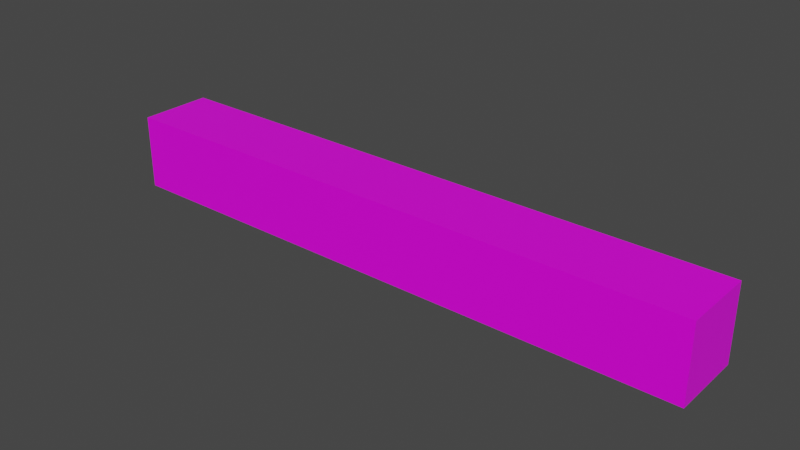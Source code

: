 # Source: woodHorizontalPlane.blend  (saved by Blender 2.90.8; exported with 4.5.12 LTS)
import bpy
from mathutils import Matrix  # noqa: F401  (used for matrix-valued properties, if any)

bpy.ops.wm.read_factory_settings(use_empty=True)
scene = bpy.context.scene
scene.name = 'Scene'

# ---- collections
col_collection = bpy.data.collections.new('Collection'); scene.collection.children.link(col_collection)

# ---- images (referenced by path relative to the original .blend; pixels are not part of the script)
import os
ASSET_DIR = os.environ.get("B2B_ASSET_DIR", "")  # directory of the original .blend (textures are referenced by path, not embedded)
HERE = os.path.dirname(os.path.abspath(__file__))  # packed textures are extracted next to this script under _unpacked/

def load_image(name, relpath, width, height, colorspace="sRGB"):
    """Load a texture the original file referenced (path relative to the .blend, or extracted next to this script)."""
    p = next((c for c in (os.path.join(HERE, relpath), os.path.join(ASSET_DIR, relpath)) if relpath and os.path.exists(c)), "")
    if p:
        img = bpy.data.images.load(p, check_existing=True)
        img.name = name
    else:  # same state as the original file: an image datablock whose file is absent (Cycles renders it pink)
        img = bpy.data.images.new(name, width, height)
        img.source = "FILE"
        img.filepath = "//" + (relpath or name)
    img.colorspace_settings.name = colorspace
    return img
img_hungrytexture_png = load_image('hungryTexture.png', 'hungryTexture.png', 1024, 1024, 'sRGB')

# ---- materials (node trees are filled in below, after node groups)
mat_material = bpy.data.materials.new('Material')
mat_material.alpha_threshold = 0.0
mat_material.use_transparent_shadow = False
mat_material.line_color = (0.0, 0.0, 0.0, 1.0)

# ---- material node trees
mat_material.use_nodes = True; mat_material.node_tree.nodes.clear()
_N = mat_material.node_tree.nodes; _L = mat_material.node_tree.links
n0 = _N.new('ShaderNodeOutputMaterial'); n0.name = 'Material Output'; n0.location = (300, 300)
n1 = _N.new('ShaderNodeBsdfPrincipled'); n1.name = 'Principled BSDF'; n1.location = (10, 300)
n1.distribution = 'GGX'
n1.subsurface_method = 'BURLEY'
n1.inputs[2].default_value = 0.4
n1.inputs[3].default_value = 1.45
n1.inputs[27].default_value = (0.0, 0.0, 0.0, 1.0)
n1.inputs[28].default_value = 1.0
n2 = _N.new('ShaderNodeTexImage'); n2.name = 'Image Texture'; n2.location = (-280, 270)
n2.image = img_hungrytexture_png
_L.new(n1.outputs[0], n0.inputs[0])
_L.new(n2.outputs[0], n1.inputs[0])
n0.is_active_output = True

# ---- world
world_world = bpy.data.worlds.new('World'); scene.world = world_world
world_world.use_nodes = True; world_world.node_tree.nodes.clear()
_N = world_world.node_tree.nodes; _L = world_world.node_tree.links
n0 = _N.new('ShaderNodeOutputWorld'); n0.name = 'World Output'; n0.location = (300, 300)
n1 = _N.new('ShaderNodeBackground'); n1.name = 'Background'; n1.location = (10, 300)
n1.inputs[0].default_value = (0.05088, 0.05088, 0.05088, 1.0)
_L.new(n1.outputs[0], n0.inputs[0])
n0.is_active_output = True
world_world.color = (0.05088, 0.05088, 0.05088)
world_world.use_sun_shadow = False
world_world.sun_shadow_jitter_overblur = 0.0

# ---- meshes
me_cube = bpy.data.meshes.new('Cube')
me_cube.from_pydata([(-3.992, 0.4881, -0.5053), (-3.992, 0.4881, 0.4927), (-3.992, -0.4881, -0.5053), (-3.992, -0.4881, 0.4927), (3.986, 0.4881, -0.5053), (3.986, 0.4881, 0.4927), (3.986, -0.4881, -0.5053), (3.986, -0.4881, 0.4927)], [], [(0, 4, 6, 2), (3, 2, 6, 7), (7, 6, 4, 5), (5, 1, 3, 7), (1, 0, 2, 3), (5, 4, 0, 1)])
_uv = me_cube.uv_layers.new(name='UVMap')
_uv.uv.foreach_set('vector', [0.4826, 0.3205, 0.4826, 0.3338, 0.3375, 0.3345, 0.3375, 0.3212, 0.3375, 0.3346, 0.3375, 0.3212, 0.4824, 0.3205, 0.4824, 0.3339, 0.4827, 0.3339, 0.4827, 0.3205, 0.3376, 0.3212, 0.3376, 0.3346, 0.4826, 0.3205, 0.4826, 0.3339, 0.3375, 0.3346, 0.3375, 0.3213, 0.4826, 0.3339, 0.4826, 0.3205, 0.3375, 0.3212, 0.3375, 0.3346, 0.3376, 0.3346, 0.3376, 0.3212, 0.4826, 0.3205, 0.4826, 0.3339])
me_cube.materials.append(mat_material)
me_cube.use_remesh_preserve_volume = False
me_cube.use_remesh_preserve_attributes = False
me_cube.use_mirror_vertex_groups = False
me_cube.update()

# ---- objects
ob_cube = bpy.data.objects.new('Cube', me_cube)

# ---- transforms, parenting, visibility, modifiers, constraints
ob_cube.location = (0.0, 0.0, 0.0)
ob_cube.lock_rotations_4d = False
ob_cube.empty_display_type = 'ARROWS'
ob_cube.lineart.crease_threshold = 0.0

# ---- collection membership
col_collection.objects.link(ob_cube)

# ---- scene / render settings (as saved in the file)
scene.frame_start = 1; scene.frame_end = 250; scene.frame_set(1)
scene.render.engine = 'BLENDER_EEVEE_NEXT'
scene.cycles.use_denoising = False
scene.cycles.samples = 128
scene.cycles.sampling_pattern = 'TABULATED_SOBOL'
scene.cycles.use_adaptive_sampling = False
scene.cycles.use_light_tree = False
scene.view_settings.view_transform = 'Filmic'
bpy.context.view_layer.update()

# ---- added for rendering (the .blend has no active camera and no usable light): camera, sun
cam_auto = bpy.data.cameras.new('AutoCamera')
cam_auto.lens = 50.0
cam_auto.sensor_width = 36.0
cam_auto.clip_end = 1000.0
ob_auto_camera = bpy.data.objects.new('AutoCamera', cam_auto)
scene.collection.objects.link(ob_auto_camera)
ob_auto_camera.location = (7.49012, -8.99194, 5.98833)
ob_auto_camera.rotation_euler = (1.09748, -7.21219e-08, 0.694738)
scene.camera = ob_auto_camera
light_auto_sun = bpy.data.lights.new('AutoSun', 'SUN')
light_auto_sun.energy = 3.0
light_auto_sun.angle = 0.0523599
ob_auto_sun = bpy.data.objects.new('AutoSun', light_auto_sun)
scene.collection.objects.link(ob_auto_sun)
ob_auto_sun.rotation_euler = (0.872665, 0.174533, 0.523599)
bpy.context.view_layer.update()
